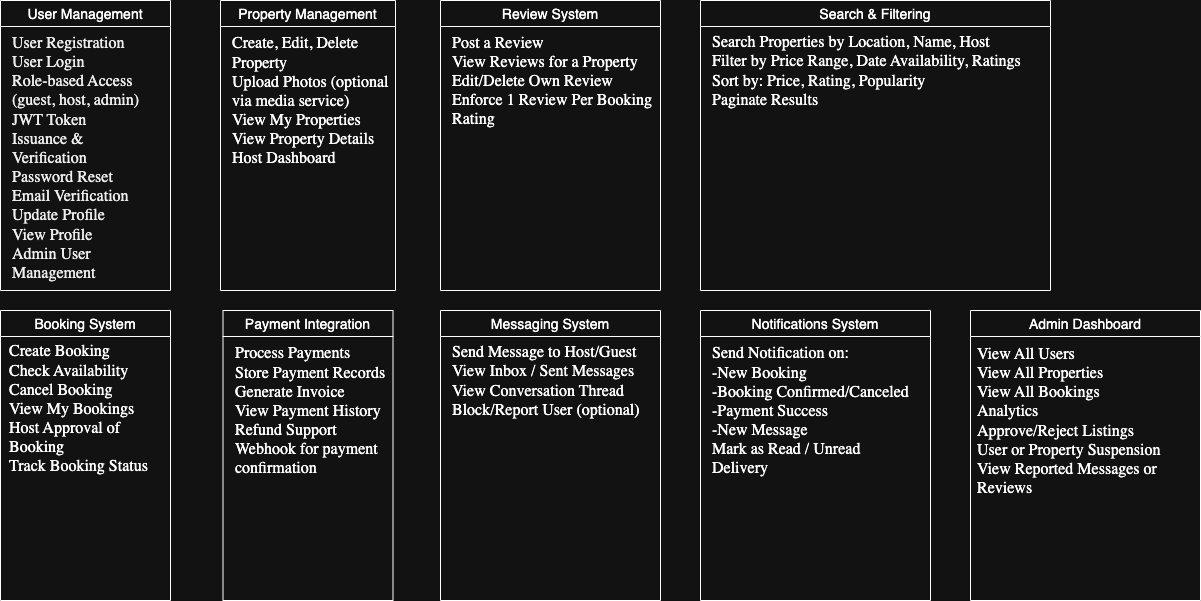

The diagram above was exported from draw.io. Its source (the exported page's mxGraphModel, read from the mxfile embedded in the PNG):
<mxGraphModel dx="938" dy="648" grid="1" gridSize="10" guides="1" tooltips="1" connect="1" arrows="1" fold="1" page="1" pageScale="1" pageWidth="850" pageHeight="1100" math="0" shadow="0">
  <root>
    <mxCell id="0" />
    <mxCell id="1" parent="0" />
    <mxCell id="insbAllwVIxGSux16ncW-14" value="User Management" style="swimlane;fontStyle=0;childLayout=stackLayout;horizontal=1;startSize=26;horizontalStack=0;resizeParent=1;resizeParentMax=0;resizeLast=0;collapsible=1;marginBottom=0;align=center;fontSize=14;" vertex="1" parent="1">
      <mxGeometry x="30" y="30" width="170" height="290" as="geometry">
        <mxRectangle x="110" y="100" width="160" height="30" as="alternateBounds" />
      </mxGeometry>
    </mxCell>
    <mxCell id="insbAllwVIxGSux16ncW-27" value="" style="group" vertex="1" connectable="0" parent="insbAllwVIxGSux16ncW-14">
      <mxGeometry y="26" width="170" height="264" as="geometry" />
    </mxCell>
    <mxCell id="insbAllwVIxGSux16ncW-28" value="&lt;div&gt;&lt;span style=&quot;caret-color: rgb(0, 0, 0); color: rgb(0, 0, 0); font-family: -webkit-standard; font-size: medium;&quot;&gt;User Registration&lt;/span&gt;&lt;/div&gt;&lt;span style=&quot;caret-color: rgb(0, 0, 0); color: rgb(0, 0, 0); font-family: -webkit-standard; font-size: medium;&quot;&gt;User Login&lt;/span&gt;&lt;div&gt;&lt;span style=&quot;caret-color: rgb(0, 0, 0); color: rgb(0, 0, 0); font-family: -webkit-standard; font-size: medium;&quot;&gt;Role-based Access (guest, host, admin)&lt;/span&gt;&lt;/div&gt;&lt;div&gt;&lt;span style=&quot;caret-color: rgb(0, 0, 0); color: rgb(0, 0, 0); font-family: -webkit-standard; font-size: medium;&quot;&gt;JWT Token Issuance &amp;amp; Verification&lt;/span&gt;&lt;span style=&quot;caret-color: rgb(0, 0, 0); color: rgb(0, 0, 0); font-family: -webkit-standard; font-size: medium;&quot;&gt;&lt;/span&gt;&lt;/div&gt;&lt;div&gt;&lt;span style=&quot;caret-color: rgb(0, 0, 0); color: rgb(0, 0, 0); font-family: -webkit-standard; font-size: medium;&quot;&gt;Password Reset&lt;/span&gt;&lt;span style=&quot;caret-color: rgb(0, 0, 0); color: rgb(0, 0, 0); font-family: -webkit-standard; font-size: medium;&quot;&gt;&lt;/span&gt;&lt;/div&gt;&lt;div&gt;&lt;span style=&quot;caret-color: rgb(0, 0, 0); color: rgb(0, 0, 0); font-family: -webkit-standard; font-size: medium;&quot;&gt;Email Verification&lt;/span&gt;&lt;span style=&quot;caret-color: rgb(0, 0, 0); color: rgb(0, 0, 0); font-family: -webkit-standard; font-size: medium;&quot;&gt;&lt;/span&gt;&lt;/div&gt;&lt;div&gt;&lt;span style=&quot;caret-color: rgb(0, 0, 0); color: rgb(0, 0, 0); font-family: -webkit-standard; font-size: medium;&quot;&gt;Update Profile&lt;/span&gt;&lt;span style=&quot;caret-color: rgb(0, 0, 0); color: rgb(0, 0, 0); font-family: -webkit-standard; font-size: medium;&quot;&gt;&lt;/span&gt;&lt;/div&gt;&lt;div&gt;&lt;span style=&quot;caret-color: rgb(0, 0, 0); color: rgb(0, 0, 0); font-family: -webkit-standard; font-size: medium;&quot;&gt;View Profile&lt;/span&gt;&lt;span style=&quot;caret-color: rgb(0, 0, 0); color: rgb(0, 0, 0); font-family: -webkit-standard; font-size: medium;&quot;&gt;&lt;/span&gt;&lt;/div&gt;&lt;div&gt;&lt;span style=&quot;caret-color: rgb(0, 0, 0); color: rgb(0, 0, 0); font-family: -webkit-standard; font-size: medium;&quot;&gt;Admin User Management&lt;/span&gt;&lt;span style=&quot;caret-color: rgb(0, 0, 0); color: rgb(0, 0, 0); font-family: -webkit-standard; font-size: medium;&quot;&gt;&lt;/span&gt;&lt;/div&gt;" style="text;html=1;align=left;verticalAlign=middle;whiteSpace=wrap;rounded=0;" vertex="1" parent="insbAllwVIxGSux16ncW-27">
      <mxGeometry x="10" width="130" height="264" as="geometry" />
    </mxCell>
    <mxCell id="insbAllwVIxGSux16ncW-33" value="Property Management" style="swimlane;fontStyle=0;childLayout=stackLayout;horizontal=1;startSize=26;horizontalStack=0;resizeParent=1;resizeParentMax=0;resizeLast=0;collapsible=1;marginBottom=0;align=center;fontSize=14;" vertex="1" parent="1">
      <mxGeometry x="250" y="30" width="175" height="290" as="geometry">
        <mxRectangle x="110" y="100" width="160" height="30" as="alternateBounds" />
      </mxGeometry>
    </mxCell>
    <mxCell id="insbAllwVIxGSux16ncW-34" value="" style="group" vertex="1" connectable="0" parent="insbAllwVIxGSux16ncW-33">
      <mxGeometry y="26" width="175" height="264" as="geometry" />
    </mxCell>
    <mxCell id="insbAllwVIxGSux16ncW-35" value="&lt;div&gt;&lt;font size=&quot;3&quot; face=&quot;-webkit-standard&quot;&gt;&lt;span style=&quot;caret-color: rgb(237, 237, 237);&quot;&gt;Create, Edit, Delete Property&lt;/span&gt;&lt;/font&gt;&lt;/div&gt;&lt;div&gt;&lt;font size=&quot;3&quot; face=&quot;-webkit-standard&quot;&gt;&lt;span style=&quot;caret-color: rgb(237, 237, 237);&quot;&gt;Upload Photos (optional via media service)&lt;/span&gt;&lt;/font&gt;&lt;/div&gt;&lt;div&gt;&lt;font size=&quot;3&quot; face=&quot;-webkit-standard&quot;&gt;&lt;span style=&quot;caret-color: rgb(237, 237, 237);&quot;&gt;View My Properties&lt;/span&gt;&lt;/font&gt;&lt;/div&gt;&lt;div&gt;&lt;font size=&quot;3&quot; face=&quot;-webkit-standard&quot;&gt;&lt;span style=&quot;caret-color: rgb(237, 237, 237);&quot;&gt;View Property Details&lt;/span&gt;&lt;/font&gt;&lt;/div&gt;&lt;div&gt;&lt;font size=&quot;3&quot; face=&quot;-webkit-standard&quot;&gt;&lt;span style=&quot;caret-color: rgb(237, 237, 237);&quot;&gt;Host Dashboard&lt;/span&gt;&lt;/font&gt;&lt;/div&gt;" style="text;html=1;align=left;verticalAlign=middle;whiteSpace=wrap;rounded=0;labelBackgroundColor=none;fontColor=default;" vertex="1" parent="insbAllwVIxGSux16ncW-34">
      <mxGeometry x="10" width="160" height="150" as="geometry" />
    </mxCell>
    <mxCell id="insbAllwVIxGSux16ncW-38" value="Booking System" style="swimlane;fontStyle=0;childLayout=stackLayout;horizontal=1;startSize=26;horizontalStack=0;resizeParent=1;resizeParentMax=0;resizeLast=0;collapsible=1;marginBottom=0;align=center;fontSize=14;" vertex="1" parent="1">
      <mxGeometry x="30" y="340" width="170" height="290" as="geometry">
        <mxRectangle x="110" y="100" width="160" height="30" as="alternateBounds" />
      </mxGeometry>
    </mxCell>
    <mxCell id="insbAllwVIxGSux16ncW-39" value="" style="group;spacingRight=0;spacingBottom=-4;" vertex="1" connectable="0" parent="insbAllwVIxGSux16ncW-38">
      <mxGeometry y="26" width="170" height="264" as="geometry" />
    </mxCell>
    <mxCell id="insbAllwVIxGSux16ncW-40" value="&lt;div&gt;&lt;div&gt;&lt;font size=&quot;3&quot; face=&quot;-webkit-standard&quot;&gt;&lt;span style=&quot;caret-color: rgb(237, 237, 237);&quot;&gt;Create Booking&lt;/span&gt;&lt;/font&gt;&lt;/div&gt;&lt;div&gt;&lt;font size=&quot;3&quot; face=&quot;-webkit-standard&quot;&gt;&lt;span style=&quot;caret-color: rgb(237, 237, 237);&quot;&gt;Check Availability&lt;/span&gt;&lt;/font&gt;&lt;/div&gt;&lt;div&gt;&lt;font size=&quot;3&quot; face=&quot;-webkit-standard&quot;&gt;&lt;span style=&quot;caret-color: rgb(237, 237, 237);&quot;&gt;Cancel Booking&lt;/span&gt;&lt;/font&gt;&lt;/div&gt;&lt;div&gt;&lt;font size=&quot;3&quot; face=&quot;-webkit-standard&quot;&gt;&lt;span style=&quot;caret-color: rgb(237, 237, 237);&quot;&gt;View My Bookings&lt;/span&gt;&lt;/font&gt;&lt;/div&gt;&lt;div&gt;&lt;font size=&quot;3&quot; face=&quot;-webkit-standard&quot;&gt;&lt;span style=&quot;caret-color: rgb(237, 237, 237);&quot;&gt;Host Approval of Booking&lt;/span&gt;&lt;/font&gt;&lt;/div&gt;&lt;div&gt;&lt;font size=&quot;3&quot; face=&quot;-webkit-standard&quot;&gt;&lt;span style=&quot;caret-color: rgb(237, 237, 237);&quot;&gt;Track Booking Status&lt;/span&gt;&lt;/font&gt;&lt;/div&gt;&lt;/div&gt;" style="text;html=1;align=left;verticalAlign=middle;whiteSpace=wrap;rounded=0;labelBackgroundColor=none;fontColor=default;spacing=-1;spacingTop=-4;" vertex="1" parent="insbAllwVIxGSux16ncW-39">
      <mxGeometry x="10" width="160" height="150" as="geometry" />
    </mxCell>
    <mxCell id="insbAllwVIxGSux16ncW-48" value="Payment Integration" style="swimlane;fontStyle=0;childLayout=stackLayout;horizontal=1;startSize=26;horizontalStack=0;resizeParent=1;resizeParentMax=0;resizeLast=0;collapsible=1;marginBottom=0;align=center;fontSize=14;" vertex="1" parent="1">
      <mxGeometry x="252.5" y="340" width="170" height="290" as="geometry">
        <mxRectangle x="110" y="100" width="160" height="30" as="alternateBounds" />
      </mxGeometry>
    </mxCell>
    <mxCell id="insbAllwVIxGSux16ncW-49" value="" style="group" vertex="1" connectable="0" parent="insbAllwVIxGSux16ncW-48">
      <mxGeometry y="26" width="170" height="264" as="geometry" />
    </mxCell>
    <mxCell id="insbAllwVIxGSux16ncW-50" value="&lt;div&gt;&lt;font size=&quot;3&quot; face=&quot;-webkit-standard&quot;&gt;&lt;span style=&quot;caret-color: rgb(237, 237, 237);&quot;&gt;Process Payments&amp;nbsp;&lt;/span&gt;&lt;/font&gt;&lt;/div&gt;&lt;div&gt;&lt;font size=&quot;3&quot; face=&quot;-webkit-standard&quot;&gt;&lt;span style=&quot;caret-color: rgb(237, 237, 237);&quot;&gt;Store Payment Records&lt;/span&gt;&lt;/font&gt;&lt;/div&gt;&lt;div&gt;&lt;font size=&quot;3&quot; face=&quot;-webkit-standard&quot;&gt;&lt;span style=&quot;caret-color: rgb(237, 237, 237);&quot;&gt;Generate Invoice&lt;/span&gt;&lt;/font&gt;&lt;/div&gt;&lt;div&gt;&lt;font size=&quot;3&quot; face=&quot;-webkit-standard&quot;&gt;&lt;span style=&quot;caret-color: rgb(237, 237, 237);&quot;&gt;View Payment History&lt;/span&gt;&lt;/font&gt;&lt;/div&gt;&lt;div&gt;&lt;font size=&quot;3&quot; face=&quot;-webkit-standard&quot;&gt;&lt;span style=&quot;caret-color: rgb(237, 237, 237);&quot;&gt;Refund Support&lt;/span&gt;&lt;/font&gt;&lt;/div&gt;&lt;div&gt;&lt;font size=&quot;3&quot; face=&quot;-webkit-standard&quot;&gt;&lt;span style=&quot;caret-color: rgb(237, 237, 237);&quot;&gt;Webhook for payment confirmation&lt;/span&gt;&lt;/font&gt;&lt;/div&gt;" style="text;html=1;align=left;verticalAlign=middle;whiteSpace=wrap;rounded=0;" vertex="1" parent="insbAllwVIxGSux16ncW-49">
      <mxGeometry x="10" width="160" height="150" as="geometry" />
    </mxCell>
    <mxCell id="insbAllwVIxGSux16ncW-51" value="Review System" style="swimlane;fontStyle=0;childLayout=stackLayout;horizontal=1;startSize=26;horizontalStack=0;resizeParent=1;resizeParentMax=0;resizeLast=0;collapsible=1;marginBottom=0;align=center;fontSize=14;" vertex="1" parent="1">
      <mxGeometry x="470" y="30" width="220" height="290" as="geometry">
        <mxRectangle x="110" y="100" width="160" height="30" as="alternateBounds" />
      </mxGeometry>
    </mxCell>
    <mxCell id="insbAllwVIxGSux16ncW-52" value="" style="group" vertex="1" connectable="0" parent="insbAllwVIxGSux16ncW-51">
      <mxGeometry y="26" width="220" height="264" as="geometry" />
    </mxCell>
    <mxCell id="insbAllwVIxGSux16ncW-53" value="&lt;div&gt;&lt;font size=&quot;3&quot; face=&quot;-webkit-standard&quot;&gt;&lt;span style=&quot;caret-color: rgb(33, 33, 33);&quot;&gt;Post a Review&amp;nbsp;&lt;/span&gt;&lt;/font&gt;&lt;/div&gt;&lt;div&gt;&lt;font size=&quot;3&quot; face=&quot;-webkit-standard&quot;&gt;&lt;span style=&quot;caret-color: rgb(33, 33, 33);&quot;&gt;View Reviews for a Property&lt;/span&gt;&lt;/font&gt;&lt;/div&gt;&lt;div&gt;&lt;font size=&quot;3&quot; face=&quot;-webkit-standard&quot;&gt;&lt;span style=&quot;caret-color: rgb(33, 33, 33);&quot;&gt;Edit/Delete Own Review&lt;/span&gt;&lt;/font&gt;&lt;/div&gt;&lt;div&gt;&lt;font size=&quot;3&quot; face=&quot;-webkit-standard&quot;&gt;&lt;span style=&quot;caret-color: rgb(33, 33, 33);&quot;&gt;Enforce 1 Review Per Booking&amp;nbsp;&lt;/span&gt;&lt;/font&gt;&lt;/div&gt;&lt;div&gt;&lt;span style=&quot;caret-color: rgb(33, 33, 33); font-family: -webkit-standard; font-size: medium; background-color: transparent; color: light-dark(rgb(0, 0, 0), rgb(255, 255, 255));&quot;&gt;Rating&lt;/span&gt;&lt;/div&gt;" style="text;html=1;align=left;verticalAlign=middle;whiteSpace=wrap;rounded=0;" vertex="1" parent="insbAllwVIxGSux16ncW-52">
      <mxGeometry x="10" width="210" height="110" as="geometry" />
    </mxCell>
    <mxCell id="insbAllwVIxGSux16ncW-54" value="Messaging System" style="swimlane;fontStyle=0;childLayout=stackLayout;horizontal=1;startSize=26;horizontalStack=0;resizeParent=1;resizeParentMax=0;resizeLast=0;collapsible=1;marginBottom=0;align=center;fontSize=14;" vertex="1" parent="1">
      <mxGeometry x="470" y="340" width="220" height="290" as="geometry">
        <mxRectangle x="110" y="100" width="160" height="30" as="alternateBounds" />
      </mxGeometry>
    </mxCell>
    <mxCell id="insbAllwVIxGSux16ncW-55" value="" style="group" vertex="1" connectable="0" parent="insbAllwVIxGSux16ncW-54">
      <mxGeometry y="26" width="220" height="264" as="geometry" />
    </mxCell>
    <mxCell id="insbAllwVIxGSux16ncW-56" value="&lt;div&gt;&lt;font size=&quot;3&quot; face=&quot;-webkit-standard&quot;&gt;&lt;span style=&quot;caret-color: rgb(209, 209, 209);&quot;&gt;Send Message to Host/Guest&lt;/span&gt;&lt;/font&gt;&lt;/div&gt;&lt;div&gt;&lt;font size=&quot;3&quot; face=&quot;-webkit-standard&quot;&gt;&lt;span style=&quot;caret-color: rgb(209, 209, 209);&quot;&gt;View Inbox / Sent Messages&lt;/span&gt;&lt;/font&gt;&lt;/div&gt;&lt;div&gt;&lt;font size=&quot;3&quot; face=&quot;-webkit-standard&quot;&gt;&lt;span style=&quot;caret-color: rgb(209, 209, 209);&quot;&gt;View Conversation Thread&lt;/span&gt;&lt;/font&gt;&lt;/div&gt;&lt;div&gt;&lt;font size=&quot;3&quot; face=&quot;-webkit-standard&quot;&gt;&lt;span style=&quot;caret-color: rgb(209, 209, 209);&quot;&gt;Block/Report User (optional)&lt;/span&gt;&lt;/font&gt;&lt;/div&gt;" style="text;html=1;align=left;verticalAlign=middle;whiteSpace=wrap;rounded=0;" vertex="1" parent="insbAllwVIxGSux16ncW-55">
      <mxGeometry x="10" width="210" height="90" as="geometry" />
    </mxCell>
    <mxCell id="insbAllwVIxGSux16ncW-57" value="Search &amp; Filtering" style="swimlane;fontStyle=0;childLayout=stackLayout;horizontal=1;startSize=26;horizontalStack=0;resizeParent=1;resizeParentMax=0;resizeLast=0;collapsible=1;marginBottom=0;align=center;fontSize=14;" vertex="1" parent="1">
      <mxGeometry x="730" y="30" width="350" height="290" as="geometry">
        <mxRectangle x="110" y="100" width="160" height="30" as="alternateBounds" />
      </mxGeometry>
    </mxCell>
    <mxCell id="insbAllwVIxGSux16ncW-58" value="" style="group" vertex="1" connectable="0" parent="insbAllwVIxGSux16ncW-57">
      <mxGeometry y="26" width="350" height="264" as="geometry" />
    </mxCell>
    <mxCell id="insbAllwVIxGSux16ncW-59" value="&lt;div&gt;&lt;font size=&quot;3&quot; face=&quot;-webkit-standard&quot;&gt;&lt;span style=&quot;caret-color: rgb(209, 209, 209);&quot;&gt;Search Properties by Location, Name, Host&lt;/span&gt;&lt;/font&gt;&lt;/div&gt;&lt;div&gt;&lt;font size=&quot;3&quot; face=&quot;-webkit-standard&quot;&gt;&lt;span style=&quot;caret-color: rgb(209, 209, 209);&quot;&gt;Filter by Price Range, Date Availability, Ratings&lt;/span&gt;&lt;/font&gt;&lt;/div&gt;&lt;div&gt;&lt;font size=&quot;3&quot; face=&quot;-webkit-standard&quot;&gt;&lt;span style=&quot;caret-color: rgb(209, 209, 209);&quot;&gt;Sort by: Price, Rating, Popularity&lt;/span&gt;&lt;/font&gt;&lt;/div&gt;&lt;div&gt;&lt;font size=&quot;3&quot; face=&quot;-webkit-standard&quot;&gt;&lt;span style=&quot;caret-color: rgb(209, 209, 209);&quot;&gt;Paginate Results&lt;/span&gt;&lt;/font&gt;&lt;/div&gt;" style="text;html=1;align=left;verticalAlign=middle;whiteSpace=wrap;rounded=0;" vertex="1" parent="insbAllwVIxGSux16ncW-58">
      <mxGeometry x="10" width="340" height="90" as="geometry" />
    </mxCell>
    <mxCell id="insbAllwVIxGSux16ncW-60" value="Notifications System" style="swimlane;fontStyle=0;childLayout=stackLayout;horizontal=1;startSize=26;horizontalStack=0;resizeParent=1;resizeParentMax=0;resizeLast=0;collapsible=1;marginBottom=0;align=center;fontSize=14;" vertex="1" parent="1">
      <mxGeometry x="730" y="340" width="230" height="290" as="geometry">
        <mxRectangle x="110" y="100" width="160" height="30" as="alternateBounds" />
      </mxGeometry>
    </mxCell>
    <mxCell id="insbAllwVIxGSux16ncW-61" value="" style="group" vertex="1" connectable="0" parent="insbAllwVIxGSux16ncW-60">
      <mxGeometry y="26" width="230" height="264" as="geometry" />
    </mxCell>
    <mxCell id="insbAllwVIxGSux16ncW-62" value="&lt;div&gt;&lt;font size=&quot;3&quot; face=&quot;-webkit-standard&quot;&gt;&lt;span style=&quot;caret-color: rgb(57, 57, 57);&quot;&gt;Send Notification on:&lt;/span&gt;&lt;/font&gt;&lt;/div&gt;&lt;div&gt;&lt;font size=&quot;3&quot; face=&quot;-webkit-standard&quot;&gt;&lt;span style=&quot;caret-color: rgb(57, 57, 57);&quot;&gt;-New Booking&lt;/span&gt;&lt;/font&gt;&lt;/div&gt;&lt;div&gt;&lt;font size=&quot;3&quot; face=&quot;-webkit-standard&quot;&gt;&lt;span style=&quot;caret-color: rgb(57, 57, 57);&quot;&gt;-Booking Confirmed/Canceled&lt;/span&gt;&lt;/font&gt;&lt;/div&gt;&lt;div&gt;&lt;font size=&quot;3&quot; face=&quot;-webkit-standard&quot;&gt;&lt;span style=&quot;caret-color: rgb(57, 57, 57);&quot;&gt;-Payment Success&lt;/span&gt;&lt;/font&gt;&lt;/div&gt;&lt;div&gt;&lt;font size=&quot;3&quot; face=&quot;-webkit-standard&quot;&gt;&lt;span style=&quot;caret-color: rgb(57, 57, 57);&quot;&gt;-New Message&lt;/span&gt;&lt;/font&gt;&lt;/div&gt;&lt;div&gt;&lt;font size=&quot;3&quot; face=&quot;-webkit-standard&quot;&gt;&lt;span style=&quot;caret-color: rgb(57, 57, 57);&quot;&gt;Mark as Read / Unread&lt;/span&gt;&lt;/font&gt;&lt;/div&gt;&lt;div&gt;&lt;font size=&quot;3&quot; face=&quot;-webkit-standard&quot;&gt;&lt;span style=&quot;caret-color: rgb(57, 57, 57);&quot;&gt;Delivery&lt;/span&gt;&lt;/font&gt;&lt;/div&gt;" style="text;html=1;align=left;verticalAlign=middle;whiteSpace=wrap;rounded=0;" vertex="1" parent="insbAllwVIxGSux16ncW-61">
      <mxGeometry x="9.72" y="10" width="220.28" height="130" as="geometry" />
    </mxCell>
    <mxCell id="insbAllwVIxGSux16ncW-63" value="Admin Dashboard" style="swimlane;fontStyle=0;childLayout=stackLayout;horizontal=1;startSize=26;horizontalStack=0;resizeParent=1;resizeParentMax=0;resizeLast=0;collapsible=1;marginBottom=0;align=center;fontSize=14;" vertex="1" parent="1">
      <mxGeometry x="1000" y="340" width="230" height="290" as="geometry">
        <mxRectangle x="110" y="100" width="160" height="30" as="alternateBounds" />
      </mxGeometry>
    </mxCell>
    <mxCell id="insbAllwVIxGSux16ncW-64" value="" style="group" vertex="1" connectable="0" parent="insbAllwVIxGSux16ncW-63">
      <mxGeometry y="26" width="230" height="264" as="geometry" />
    </mxCell>
    <mxCell id="insbAllwVIxGSux16ncW-65" value="&lt;div&gt;&lt;font size=&quot;3&quot; face=&quot;-webkit-standard&quot;&gt;&lt;span style=&quot;caret-color: rgb(188, 188, 188);&quot;&gt;View All Users&lt;/span&gt;&lt;/font&gt;&lt;/div&gt;&lt;div&gt;&lt;font size=&quot;3&quot; face=&quot;-webkit-standard&quot;&gt;&lt;span style=&quot;caret-color: rgb(188, 188, 188);&quot;&gt;View All Properties&lt;/span&gt;&lt;/font&gt;&lt;/div&gt;&lt;div&gt;&lt;font size=&quot;3&quot; face=&quot;-webkit-standard&quot;&gt;&lt;span style=&quot;caret-color: rgb(188, 188, 188);&quot;&gt;View All Bookings&lt;/span&gt;&lt;/font&gt;&lt;/div&gt;&lt;div&gt;&lt;font size=&quot;3&quot; face=&quot;-webkit-standard&quot;&gt;&lt;span style=&quot;caret-color: rgb(188, 188, 188);&quot;&gt;Analytics&lt;/span&gt;&lt;/font&gt;&lt;/div&gt;&lt;div&gt;&lt;font size=&quot;3&quot; face=&quot;-webkit-standard&quot;&gt;&lt;span style=&quot;caret-color: rgb(188, 188, 188);&quot;&gt;Approve/Reject Listings&lt;/span&gt;&lt;/font&gt;&lt;/div&gt;&lt;div&gt;&lt;font size=&quot;3&quot; face=&quot;-webkit-standard&quot;&gt;&lt;span style=&quot;caret-color: rgb(188, 188, 188);&quot;&gt;User or Property Suspension&lt;/span&gt;&lt;/font&gt;&lt;/div&gt;&lt;div&gt;&lt;font size=&quot;3&quot; face=&quot;-webkit-standard&quot;&gt;&lt;span style=&quot;caret-color: rgb(188, 188, 188);&quot;&gt;View Reported Messages or Reviews&lt;/span&gt;&lt;/font&gt;&lt;/div&gt;" style="text;html=1;align=left;verticalAlign=middle;whiteSpace=wrap;rounded=0;" vertex="1" parent="insbAllwVIxGSux16ncW-64">
      <mxGeometry x="4.86" y="20" width="220.28" height="130" as="geometry" />
    </mxCell>
  </root>
</mxGraphModel>